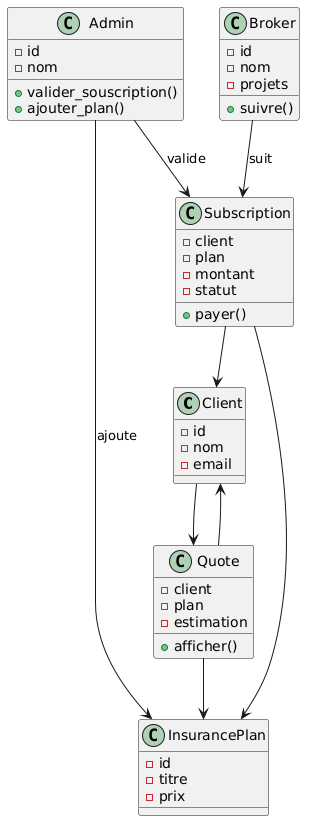

The diagram above was rendered by PlantUML. Its source (embedded in the PNG):
@startuml
class Client {
  - id
  - nom
  - email
}

class Admin {
  - id
  - nom
  + valider_souscription()
  + ajouter_plan()
}

class Broker {
  - id
  - nom
  - projets
  + suivre()
}

class InsurancePlan {
  - id
  - titre
  - prix
}

class Quote {
  - client
  - plan
  - estimation
  + afficher()
}

class Subscription {
  - client
  - plan
  - montant
  - statut
  + payer()
}

Client --> Quote
Quote --> InsurancePlan
Quote --> Client
Subscription --> InsurancePlan
Subscription --> Client

Broker --> Subscription : suit
Admin --> InsurancePlan : ajoute
Admin --> Subscription : valide
@enduml